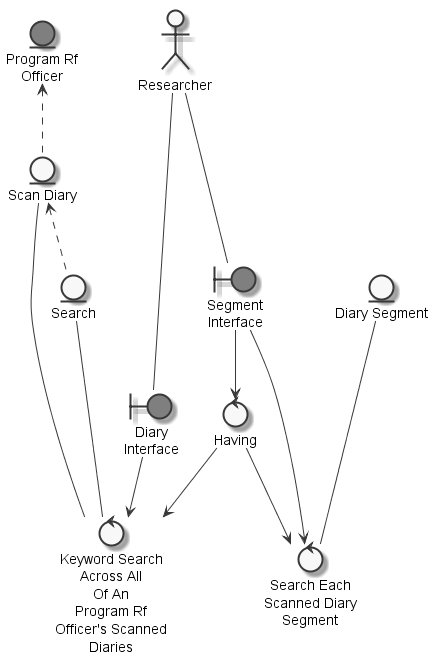

The diagram above was rendered by PlantUML. Its source (embedded in the PNG):
@startuml
	skinparam defaultTextAlignment center
	skinparam monochrome true

	entity "Search" as thingsearch
	entity "Scan Diary" as thingscanneddiary
	entity "Program Rf\nOfficer" as thingprogramrfofficer #grey
	entity "Diary Segment" as thingdiarysegment
	actor "Researcher" as actorresearcher
	boundary "Segment\nInterface" as thingsegmentinterface #grey
	boundary "Diary\nInterface" as thingdiaryinterface #grey
	control "Having" as controlhavekeywordsearchallsearchscanneddiarysegment
	control "Keyword Search\nAcross All\nOf An\nProgram Rf\nOfficer's Scanned\nDiaries" as controlkeywordsearchall
	control "Search Each\nScanned Diary\nSegment" as controlsearchscanneddiarysegment

	thingscanneddiary <.. thingsearch
	thingprogramrfofficer <.. thingscanneddiary
	actorresearcher --- thingsegmentinterface
	actorresearcher --- thingdiaryinterface
	thingsegmentinterface --> controlhavekeywordsearchallsearchscanneddiarysegment
	controlhavekeywordsearchallsearchscanneddiarysegment --> controlkeywordsearchall
	thingsearch --- controlkeywordsearchall
	thingscanneddiary --- controlkeywordsearchall
	thingdiaryinterface --> controlkeywordsearchall
	controlhavekeywordsearchallsearchscanneddiarysegment --> controlsearchscanneddiarysegment
	thingdiarysegment --- controlsearchscanneddiarysegment
	thingsegmentinterface --> controlsearchscanneddiarysegment

@enduml